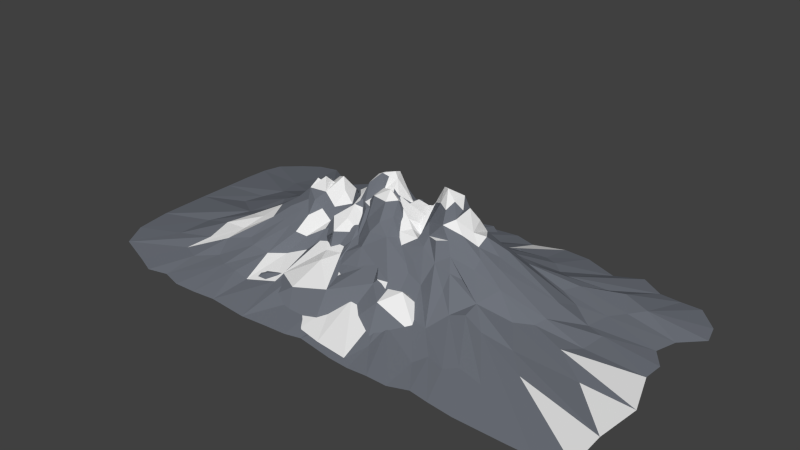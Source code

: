 # Source: mountains.blend  (saved by Blender 2.76.0; exported with 4.5.12 LTS)
import bpy
from mathutils import Matrix  # noqa: F401  (used for matrix-valued properties, if any)

bpy.ops.wm.read_factory_settings(use_empty=True)
scene = bpy.context.scene
scene.name = 'Scene'

# ---- collections
col_collection_1 = bpy.data.collections.new('Collection 1'); scene.collection.children.link(col_collection_1)
col_collection_2 = bpy.data.collections.new('Collection 2'); scene.collection.children.link(col_collection_2)
col_collection_3 = bpy.data.collections.new('Collection 3'); scene.collection.children.link(col_collection_3)
col_collection_4 = bpy.data.collections.new('Collection 4'); scene.collection.children.link(col_collection_4)

# ---- materials (node trees are filled in below, after node groups)
mat_mtnrock = bpy.data.materials.new('mtnrock')
mat_mtnrock.alpha_threshold = 0.0
mat_mtnrock.use_transparent_shadow = False
mat_mtnrock.diffuse_color = (0.1595, 0.1731, 0.2019, 1.0)
mat_mtnrock.roughness = 0.5
mat_mtnsnow = bpy.data.materials.new('mtnsnow')
mat_mtnsnow.alpha_threshold = 0.0
mat_mtnsnow.use_transparent_shadow = False
mat_mtnsnow.diffuse_color = (0.855, 0.855, 0.855, 1.0)
mat_mtnsnow.roughness = 0.5

# ---- material node trees

# ---- world
world_world = bpy.data.worlds.new('World'); scene.world = world_world
world_world.color = (0.05088, 0.05088, 0.05088)
world_world.use_sun_shadow = False
world_world.sun_shadow_jitter_overblur = 0.0
world_world.cycles.sampling_method = 'MANUAL'
world_world.cycles.sample_map_resolution = 256

# ---- meshes
me_plane_001 = bpy.data.meshes.new('Plane.001')
me_plane_001.from_pydata([(-16.13, 12.18, -2.871), (-16.32, 6.073, -2.871), (-17.36, -2.593, -2.871), (-15.46, -16.19, -2.871), (-9.585, -15.88, -2.871), (-2.88, -16.69, -2.871), (-12.26, -7.374, -0.9), (-8.862, 0.3159, 2.719), (-5.75, -0.5886, 3.963), (-5.877, 0.8875, 7.013), (4.737, -3.924, 5.386), (6.324, -1.872, 3.392), (4.352, -18.71, -2.871), (-0.8656, 17.64, -2.871), (-12.82, -4.476, -0.2225), (-0.4468, 8.228, 2.525), (1.393, -1.511, 10.18), (3.122, 5.744, 1.395), (2.052, -4.544, 6.872), (-10.59, 7.987, 0.1356), (-9.578, -3.549, 0.7179), (-7.165, -7.465, 0.08555), (-1.614, 4.797, 3.013), (3.94, 10.76, -0.6741), (3.844, -5.291, 5.721), (4.383, -2.205, 6.185), (7.832, -5.563, 2.678), (15.48, -1.673, -2.871), (12.23, -16.13, -2.871), (3.993, 1.531, 5.694), (1.504, 4.842, 3.774), (-2.495, -7.78, 1.858), (-3.351, 10.55, 0.1121), (-3.36, 4.7, 1.373), (-7.055, -3.534, 2.95), (-8.768, -5.405, 1.285), (-16.16, 9.767, -2.871), (14.37, -12.79, -2.871), (-10.55, 18.94, -2.871), (-10.6, -1.651, 1.637), (-9.415, 11.69, -1.525), (-5.053, 5.415, 0.6895), (-6.54, 12.34, -0.9497), (-0.4926, -2.549, 9.029), (0.1798, -11.72, 0.4473), (6.998, 4.45, 0.8734), (14.54, 2.273, -2.871), (-15.44, 14.95, -2.871), (-7.987, 9.12, 0.04552), (-1.12, 11.6, 0.3653), (-2.357, -3.676, 4.171), (-0.5208, -3.972, 6.191), (6.92, -8.719, 1.857), (9.806, 8.675, -1.177), (-16.79, 1.879, -2.871), (0.5982, -17.9, -2.871), (-16.77, -13.25, -2.871), (-9.121, -8.436, -0.7473), (-7.377, 3.25, 1.63), (-4.678, -6.009, 1.334), (-4.118, -2.327, 4.019), (-2.053, 1.365, 7.322), (-1.12, 3.15, 3.146), (2.116, 7.894, 1.313), (4.081, 7.508, 2.038), (4.085, -0.7043, 6.169), (9.121, -19.24, -2.871), (10.62, -4.441, 0.7547), (-8.254, -1.943, 2.923), (-6.145, -5.153, 1.688), (-4.415, -0.7683, 7.281), (-3.372, 0.6739, 8.691), (0.4541, 6.265, 3.153), (2.874, 3.06, 4.528), (0.8603, -6.662, 3.874), (6.234, 6.29, 0.3928), (10.82, 13.66, -2.871), (10.72, 5.488, -0.8183), (15.89, 8.091, -2.871), (13.25, -9.587, -2.871), (13.62, 11.93, -2.871), (10.67, -0.1943, -0.4127), (8.098, -12.39, -1.229), (5.779, -0.4091, 3.617), (5.049, -9.545, 1.065), (2.257, 0.1101, 7.615), (2.744, -1.618, 9.035), (2.04, -13.88, -1.295), (-0.1862, -1.005, 9.673), (-0.793, -9.099, 1.47), (1.376, 10.24, 0.3427), (-2.848, -0.3886, 7.699), (-3.83, 6.676, 2.398), (-5.507, 2.513, 4.39), (-7.106, 5.142, 0.2575), (-11.41, 10.55, -1.716), (-17.48, -5.811, -2.871), (0.9758, 13.04, -0.7945), (-8.187, 17.49, -2.871), (-13.85, 18.56, -2.871), (3.662, 16.12, -2.871), (7.461, 13.9, -2.871), (-17.34, -10.1, -2.871), (-10.89, 0.2624, 0.326), (-9.294, 2.769, 0.263), (-7.17, 1.18, 5.249), (-4.907, -8.855, 0.2622), (-4.715, -3.47, 1.851), (-3.903, 2.602, 3.265), (-2.783, -5.263, 1.946), (-0.4507, 4.65, 4.172), (-0.7111, -5.773, 3.39), (0.02899, 1.349, 7.406), (2.247, -9.288, 1.581), (1.738, -2.927, 9.029), (5.937, 3.206, 1.904), (3.27, -3.263, 7.509), (7.455, 1.61, 2.637), (4.007, -12.13, -0.1357), (15.48, 5.011, -2.871), (15.29, -5.908, -2.871), (10.75, -2.277, -0.4265), (7.111, 8.791, 0.3373), (1.38, -5.622, 5.732), (-2.653, -2.028, 6.634), (-3.947, -11.91, -0.2049), (-6.317, -1.563, 2.532), (-6.057, 7.621, 0.7126)], [], [(69, 106, 59), (8, 60, 70), (70, 91, 71), (63, 90, 15), (64, 23, 90), (117, 45, 115), (26, 52, 79), (89, 113, 74), (53, 78, 80), (11, 117, 83), (67, 26, 79), (18, 123, 24), (77, 53, 122), (65, 83, 29), (11, 83, 25), (116, 10, 25), (118, 44, 87), (64, 75, 23), (114, 86, 16), (51, 123, 18), (73, 17, 30), (43, 16, 88), (57, 35, 6), (60, 124, 70), (106, 31, 59), (92, 15, 49), (33, 41, 58), (93, 108, 33), (21, 106, 69), (92, 32, 42), (8, 9, 105), (68, 126, 7), (20, 34, 68), (35, 69, 34), (14, 35, 20), (0, 95, 47), (36, 19, 95), (6, 14, 96), (122, 53, 76), (100, 13, 97), (90, 97, 49), (49, 97, 32), (15, 90, 49), (23, 122, 101), (76, 53, 80), (96, 14, 2), (36, 95, 0), (6, 35, 14), (7, 58, 104), (7, 105, 58), (103, 7, 104), (19, 48, 95), (48, 127, 42), (34, 107, 126), (49, 32, 92), (48, 94, 127), (7, 126, 105), (105, 9, 93), (33, 92, 41), (41, 92, 127), (69, 59, 107), (107, 60, 126), (71, 91, 61), (93, 9, 108), (22, 62, 110), (59, 109, 107), (59, 31, 109), (107, 109, 50), (107, 50, 60), (70, 124, 91), (61, 112, 62), (108, 61, 62), (93, 33, 58), (31, 74, 111), (17, 72, 30), (31, 111, 109), (111, 51, 50), (50, 51, 124), (51, 43, 124), (43, 114, 16), (43, 88, 91), (72, 63, 15), (55, 12, 87), (55, 87, 5), (5, 87, 44), (44, 118, 113), (44, 113, 89), (111, 123, 51), (51, 18, 114), (114, 116, 86), (114, 18, 116), (85, 65, 29), (73, 29, 115), (45, 75, 64), (12, 118, 87), (64, 72, 17), (86, 25, 65), (86, 116, 25), (125, 5, 31), (106, 125, 31), (29, 83, 117), (29, 117, 115), (75, 77, 122), (75, 45, 77), (26, 67, 11), (25, 10, 11), (24, 123, 74), (77, 78, 53), (45, 64, 115), (121, 27, 81), (67, 27, 121), (81, 27, 46), (67, 120, 27), (11, 67, 121), (24, 52, 26), (24, 10, 116), (75, 122, 23), (86, 65, 85), (16, 86, 85), (89, 74, 31), (110, 30, 72), (33, 62, 22), (108, 62, 33), (9, 71, 108), (71, 61, 108), (9, 70, 71), (8, 70, 9), (126, 60, 8), (94, 41, 127), (104, 58, 94), (39, 68, 103), (20, 68, 39), (101, 100, 23), (40, 38, 99), (102, 56, 6), (7, 103, 68), (20, 35, 34), (88, 85, 112), (82, 37, 79), (82, 79, 52), (117, 81, 46), (74, 113, 52), (112, 85, 29), (110, 72, 22), (22, 72, 15), (56, 57, 6), (2, 39, 103), (40, 42, 98), (42, 32, 98), (32, 97, 13), (102, 6, 96), (54, 103, 1), (54, 2, 103), (3, 4, 57), (14, 20, 2), (1, 103, 104), (1, 104, 94), (95, 48, 40), (48, 42, 40), (57, 4, 21), (21, 4, 106), (4, 125, 106), (4, 5, 125), (5, 44, 89), (5, 89, 31), (21, 69, 57), (35, 57, 69), (112, 29, 73), (73, 115, 17), (17, 115, 64), (10, 24, 26), (52, 113, 84), (117, 46, 45), (45, 46, 77), (79, 120, 67), (119, 78, 77), (62, 112, 110), (73, 30, 112), (30, 110, 112), (39, 2, 20), (92, 33, 22), (94, 58, 41), (95, 40, 47), (40, 98, 38), (105, 93, 58), (127, 92, 42), (101, 122, 76), (68, 34, 126), (19, 94, 48), (34, 69, 107), (109, 111, 50), (124, 43, 91), (43, 51, 114), (10, 26, 11), (18, 24, 116), (111, 74, 123), (60, 50, 124), (47, 40, 99), (72, 64, 63), (98, 32, 13), (56, 3, 57), (24, 74, 52), (92, 22, 15), (46, 119, 77), (8, 105, 126), (64, 90, 63), (23, 97, 90), (100, 97, 23), (81, 117, 121), (11, 121, 117), (83, 65, 25), (88, 16, 85), (118, 84, 113), (61, 91, 88), (52, 84, 82), (28, 37, 82), (28, 82, 66), (82, 118, 66), (84, 118, 82), (66, 118, 12), (94, 19, 36), (36, 1, 94), (112, 61, 88)])
me_plane_001.polygons.foreach_set('material_index', [1, 0, 1, 1, 1, 0, 0, 0, 0, 1, 0, 0, 0, 0, 0, 0, 1, 1, 1, 0, 0, 1, 0, 0, 1, 1, 1, 0, 0, 0, 0, 1, 1, 1, 0, 0, 0, 0, 0, 0, 0, 0, 1, 0, 0, 0, 0, 0, 0, 0, 0, 0, 0, 1, 0, 1, 0, 0, 1, 1, 1, 0, 1, 0, 0, 1, 1, 0, 0, 1, 0, 0, 0, 0, 0, 0, 0, 0, 0, 1, 1, 1, 1, 1, 1, 1, 1, 0, 0, 0, 0, 0, 0, 1, 1, 0, 0, 0, 0, 0, 0, 0, 0, 0, 1, 0, 0, 0, 1, 0, 0, 0, 0, 1, 0, 0, 0, 0, 1, 0, 0, 1, 1, 0, 0, 1, 0, 0, 1, 0, 1, 1, 0, 0, 0, 1, 1, 1, 0, 0, 0, 0, 0, 0, 1, 0, 1, 0, 0, 0, 0, 0, 0, 0, 0, 0, 0, 0, 0, 0, 0, 0, 0, 0, 0, 0, 0, 0, 0, 1, 0, 1, 0, 0, 0, 0, 0, 0, 0, 1, 1, 1, 0, 0, 0, 0, 0, 1, 1, 1, 0, 0, 0, 0, 0, 0, 0, 0, 0, 0, 0, 0, 1, 0, 0, 1, 0, 0, 0, 1, 0, 1, 1, 1, 1, 0, 0, 1, 1, 1, 0, 0, 1])
me_plane_001.materials.append(mat_mtnrock)
me_plane_001.materials.append(mat_mtnsnow)
me_plane_001.use_remesh_preserve_volume = False
me_plane_001.use_remesh_preserve_attributes = False
me_plane_001.use_mirror_vertex_groups = False
me_plane_001.update()
me_plane = bpy.data.meshes.new('Plane')
me_plane.from_pydata([(-16.97, -2.871, -3.781), (-16.16, -2.871, -7.106), (-16.25, -2.871, -14.62), (-5.816, -2.871, -17.21), (-2.807, -2.871, -16.87), (11.74, -2.871, -16.36), (16.31, -2.871, 8.249), (-15.01, -2.242, -12.73), (-7.952, 2.131, -7.675), (-10.09, -1.144, 13.04), (-7.888, -0.8092, 12.06), (-1.937, 10.8, -0.08416), (0.2825, 3.123, -6.883), (0.1999, 8.349, 2.41), (1.52, 5.837, -3.717), (1.815, 9.117, 0.4924), (1.806, 8.422, 1.854), (2.126, 5.834, 3.901), (13.5, 0.1279, -0.692), (-16.53, -2.871, -0.4668), (-15.13, -2.871, -17.29), (8.82, -2.871, -16.09), (1.695, -2.871, 16.71), (-13.03, -2.871, 15.3), (-14.03, -1.957, -8.191), (-11.52, 0.6137, -2.162), (2.838, 6.911, -2.557), (4.349, 4.532, -2.394), (3.04, 7.455, -1.265), (-14.47, -1.077, 1.118), (-5.719, 2.833, 3.009), (-3.103, 9.4, 0.3496), (1.077, 8.237, 1.921), (4.901, 1.743, -10.85), (2.631, 2.248, 8.563), (6.815, 3.006, -4.229), (5.438, 1.554, 9.708), (11.33, -1.185, -13.6), (14.8, -2.871, -14.0), (16.05, -2.871, -3.345), (13.11, -1.098, -10.11), (3.134, 6.601, 2.845), (2.912, 3.001, -7.644), (-0.7362, 9.32, -2.915), (-3.083, 2.007, 10.04), (-2.956, 7.298, -1.264), (-4.031, 3.929, -5.063), (-5.019, 1.974, -7.292), (-12.27, -1.487, -14.25), (4.53, -2.871, 15.5), (-4.234, -0.5862, 14.09), (16.08, -2.871, 12.75), (9.625, -2.871, 15.94), (-2.626, -2.871, 16.57), (-12.74, -1.455, 8.618), (-10.36, -1.662, -14.08), (-1.225, -0.4769, -14.41), (0.4046, 7.598, 3.296), (3.897, 2.376, -5.832), (7.24, 3.468, -0.3152), (7.388, 2.041, 5.093), (-16.33, -2.871, 3.852), (-10.95, 0.2481, -6.528), (-13.05, -2.055, 13.17), (-3.265, 2.953, -7.915), (-4.206, 4.93, -3.281), (-3.552, 5.89, 3.068), (-1.83, 3.38, -7.508), (0.2855, 11.23, -1.671), (-0.04904, 11.01, 0.1322), (-16.63, -2.871, -11.82), (-12.3, -2.871, -17.31), (4.831, -2.871, -16.74), (-9.622, -2.871, -16.53), (-5.42, 2.236, -9.606), (-2.087, 7.697, 2.544), (7.764, 0.663, 11.68), (10.47, 1.524, -5.366), (8.116, 2.122, 1.435), (13.02, -1.082, 7.678), (-9.238, 0.6667, 5.994), (-0.1024, 6.025, -4.05), (3.61, 4.648, -4.338), (3.447, 7.733, 1.254), (5.585, 4.638, -2.182), (7.384, 1.279, 9.196), (13.81, -1.778, 11.65), (13.41, -0.9942, -2.749), (15.79, -2.871, -10.84), (9.674, 0.5167, 7.7), (9.56, 1.611, 9.064), (8.18, 1.384, -6.827), (4.64, 4.581, 2.392), (7.171, 1.471, 3.88), (5.566, 3.554, 0.7931), (4.843, 5.443, -0.8961), (5.369, 0.8088, -8.174), (6.561, 2.034, -9.29), (3.702, 4.156, 5.677), (3.209, 8.073, -0.4316), (4.389, 1.306, -9.192), (4.23, -1.99, -14.8), (1.389, 3.347, 6.494), (0.9907, 10.94, -0.3488), (1.06, 5.954, -4.5), (0.5117, 1.949, -10.11), (0.08756, 1.043, 10.18), (-1.074, 7.399, 3.534), (-0.6297, 7.49, 3.039), (-1.458, 9.412, -2.23), (-1.349, 6.53, -3.418), (-1.097, 5.993, -4.335), (-3.166, 3.596, 4.302), (-2.74, 7.74, -2.615), (-2.559, 0.9541, -11.65), (-2.415, 2.298, -9.468), (-4.767, 5.297, 1.241), (-4.446, 5.803, -0.402), (-6.733, 3.397, -3.437), (-9.313, 1.488, -4.157), (-15.63, -2.871, 10.64), (-15.52, -2.871, 5.811), (-14.7, -1.711, -4.091), (-15.59, -2.871, -9.901), (11.98, -2.871, 16.56), (0.7057, 0.4383, 13.09), (-16.08, -2.871, 13.35), (-9.065, 1.327, -10.58), (-6.49, 2.032, -5.847), (-11.84, 0.07333, 3.911), (-8.661, 1.519, 2.95), (-4.253, 0.308, -13.17), (-4.307, 2.02, 7.612), (-6.179, 2.763, 5.564), (0.4637, -2.871, -16.6), (-1.102, 11.26, 0.1874), (-1.329, 4.189, 4.956), (2.228, -1.312, -15.47), (0.3274, 9.238, -2.493), (0.3149, 11.57, -0.6933), (1.224, 9.871, 0.6389), (1.347, 8.074, 2.717), (0.5742, 4.647, 4.509), (2.486, 7.468, 1.708), (4.25, 4.08, 4.305), (9.05, -1.529, -13.41), (5.445, 2.392, 6.016), (11.38, 0.3431, 2.708), (15.82, -2.871, 2.798), (8.706, 2.15, -1.777), (-0.1478, 9.328, 1.07), (-1.924, 2.321, 7.474), (-2.416, 9.924, 1.237), (-1.731, 10.76, -1.205), (-4.19, 7.065, -1.33), (-5.69, 3.457, -2.282), (-7.834, -1.443, -14.23), (-7.748, -2.871, 15.97)], [], [(97, 96, 91), (103, 140, 15), (32, 141, 16), (51, 86, 124), (10, 157, 50), (64, 46, 67), (157, 53, 50), (125, 22, 49), (42, 104, 58), (128, 46, 47), (73, 48, 55), (4, 131, 56), (64, 67, 115), (153, 31, 11), (56, 114, 105), (12, 81, 104), (68, 135, 139), (136, 151, 142), (140, 32, 16), (141, 142, 17), (26, 82, 27), (15, 140, 16), (94, 93, 78), (93, 144, 60), (5, 37, 38), (67, 12, 115), (147, 18, 149), (101, 145, 21), (33, 100, 97), (117, 65, 155), (12, 67, 111), (86, 51, 6), (105, 101, 56), (97, 145, 33), (88, 40, 77), (77, 91, 35), (77, 39, 88), (36, 76, 85), (83, 92, 94), (95, 94, 78), (83, 94, 95), (28, 99, 95), (102, 34, 98), (78, 149, 59), (26, 28, 95), (140, 150, 32), (104, 14, 82), (86, 76, 52), (33, 101, 100), (72, 101, 21), (13, 142, 57), (150, 13, 32), (103, 150, 140), (60, 85, 89), (153, 11, 135), (109, 153, 68), (115, 105, 114), (132, 44, 151), (117, 116, 31), (11, 31, 152), (45, 153, 109), (74, 114, 115), (130, 30, 116), (113, 111, 65), (65, 154, 113), (127, 8, 74), (73, 55, 156), (121, 54, 129), (61, 121, 29), (42, 12, 104), (100, 42, 96), (125, 53, 22), (50, 53, 125), (9, 157, 10), (126, 23, 63), (115, 74, 64), (111, 67, 46), (155, 118, 25), (80, 130, 129), (120, 126, 63), (30, 133, 112), (36, 125, 49), (96, 42, 58), (52, 124, 86), (2, 70, 7), (70, 123, 7), (1, 0, 122), (0, 19, 122), (122, 19, 29), (121, 129, 29), (2, 7, 48), (20, 2, 48), (48, 127, 55), (62, 119, 128), (62, 128, 8), (24, 122, 62), (62, 122, 119), (118, 119, 25), (129, 54, 80), (121, 120, 54), (156, 127, 74), (55, 127, 156), (8, 47, 74), (128, 118, 46), (128, 119, 118), (65, 111, 46), (80, 133, 30), (131, 4, 3), (131, 74, 114), (131, 114, 74), (156, 74, 131), (74, 47, 64), (46, 118, 65), (113, 45, 109), (113, 154, 45), (154, 117, 45), (66, 75, 152), (30, 112, 66), (134, 4, 56), (56, 131, 114), (110, 43, 81), (111, 81, 110), (111, 113, 110), (113, 109, 43), (113, 43, 110), (43, 109, 68), (135, 150, 69), (135, 69, 139), (11, 152, 135), (152, 75, 135), (150, 108, 13), (75, 108, 150), (107, 136, 108), (112, 136, 75), (75, 136, 107), (137, 101, 72), (134, 56, 137), (81, 43, 104), (138, 43, 68), (43, 138, 104), (104, 138, 14), (103, 68, 139), (69, 150, 103), (69, 103, 139), (32, 13, 141), (57, 108, 142), (108, 57, 13), (108, 136, 142), (102, 106, 34), (142, 151, 102), (102, 151, 106), (100, 96, 97), (134, 137, 72), (101, 105, 100), (90, 76, 86), (58, 104, 82), (15, 16, 143), (143, 41, 83), (16, 141, 143), (141, 17, 143), (143, 17, 41), (17, 102, 98), (6, 148, 79), (26, 27, 82), (27, 26, 95), (94, 92, 93), (83, 41, 92), (41, 144, 92), (146, 36, 98), (144, 146, 60), (98, 146, 144), (98, 34, 36), (82, 27, 35), (35, 91, 82), (35, 27, 84), (35, 149, 77), (84, 59, 149), (149, 78, 59), (149, 78, 147), (93, 60, 147), (78, 93, 147), (85, 76, 90), (38, 40, 88), (87, 77, 149), (40, 145, 91), (5, 21, 37), (18, 87, 149), (77, 87, 39), (87, 18, 39), (18, 148, 39), (37, 21, 145), (79, 90, 89), (90, 86, 79), (79, 86, 6), (33, 145, 101), (147, 148, 18), (145, 40, 37), (59, 95, 78), (58, 82, 91), (60, 89, 147), (147, 89, 79), (91, 77, 40), (149, 35, 84), (59, 84, 95), (146, 36, 85), (92, 144, 93), (76, 36, 49), (15, 143, 83), (52, 76, 49), (57, 142, 141), (13, 57, 141), (99, 83, 95), (75, 107, 108), (153, 135, 68), (111, 81, 12), (31, 66, 152), (117, 31, 153), (45, 117, 153), (47, 46, 64), (118, 65, 155), (73, 156, 3), (48, 73, 71), (105, 12, 42), (115, 12, 105), (154, 65, 117), (131, 114, 56), (155, 118, 65), (118, 25, 119), (1, 122, 24), (100, 105, 42), (71, 20, 48), (122, 25, 119), (8, 128, 47), (130, 80, 30), (156, 131, 3), (74, 115, 114), (56, 114, 131), (81, 110, 111), (135, 75, 150), (13, 57, 142), (101, 137, 56), (27, 95, 84), (41, 17, 144), (85, 60, 146), (77, 40, 91), (91, 145, 97), (89, 85, 90), (79, 148, 147), (96, 58, 91), (37, 40, 38), (89, 79, 90), (98, 146, 36), (26, 82, 14), (26, 14, 138), (15, 83, 99), (125, 36, 34), (34, 106, 125), (106, 151, 125), (125, 151, 44), (44, 50, 125), (10, 50, 44), (44, 132, 10), (133, 10, 132), (80, 10, 133), (54, 10, 80), (9, 10, 54), (120, 9, 54), (9, 120, 63), (9, 63, 23), (157, 9, 23), (133, 132, 112), (151, 112, 132), (112, 151, 136), (112, 75, 66), (66, 31, 116), (30, 66, 116), (117, 130, 116), (142, 102, 17), (144, 17, 98), (99, 28, 15), (28, 26, 138), (68, 28, 138), (28, 68, 103), (103, 15, 28), (8, 127, 24), (24, 62, 8), (123, 1, 24), (24, 127, 123), (48, 123, 127), (7, 123, 48), (25, 122, 29), (61, 29, 19), (129, 130, 29), (130, 117, 29), (29, 117, 25), (155, 25, 117)])
me_plane.polygons.foreach_set('material_index', [1, 1, 1, 0, 0, 0, 0, 0, 0, 1, 0, 0, 1, 1, 1, 0, 1, 0, 1, 0, 0, 0, 0, 0, 0, 1, 0, 0, 1, 1, 0, 0, 0, 0, 0, 0, 0, 0, 0, 0, 0, 0, 0, 0, 0, 1, 0, 0, 0, 0, 0, 1, 1, 0, 1, 1, 1, 1, 0, 1, 0, 0, 0, 0, 0, 0, 0, 1, 0, 0, 1, 0, 0, 0, 0, 1, 0, 1, 1, 0, 0, 0, 1, 0, 0, 0, 0, 0, 0, 1, 0, 0, 0, 0, 0, 0, 0, 0, 1, 0, 0, 0, 1, 0, 0, 0, 0, 0, 0, 1, 0, 1, 0, 0, 0, 0, 0, 0, 0, 0, 0, 0, 0, 0, 0, 1, 0, 1, 1, 0, 1, 1, 0, 0, 0, 0, 0, 0, 1, 0, 0, 1, 1, 1, 1, 0, 1, 0, 0, 0, 0, 1, 0, 0, 1, 0, 0, 0, 0, 0, 0, 0, 0, 0, 0, 0, 0, 0, 0, 0, 0, 0, 1, 0, 1, 0, 1, 0, 0, 1, 1, 1, 0, 0, 0, 0, 0, 0, 0, 0, 0, 0, 1, 0, 0, 0, 0, 0, 0, 0, 0, 0, 1, 1, 0, 0, 0, 0, 0, 0, 1, 0, 0, 1, 0, 0, 0, 0, 1, 0, 0, 0, 0, 1, 0, 0, 1, 0, 0, 0, 0, 0, 1, 0, 0, 1, 1, 0, 0, 0, 0, 1, 0, 0, 0, 0, 1, 0, 1, 0, 1, 0, 0, 0, 0, 0, 0, 0, 1, 1, 1, 1, 1, 0, 0, 0, 0, 0, 0, 0, 1, 1, 0, 0, 0, 0, 0, 0, 0, 0, 0, 1, 1, 1, 0, 0, 0, 0, 0, 0, 0, 0, 1, 0, 0, 1])
me_plane.materials.append(mat_mtnrock)
me_plane.materials.append(mat_mtnsnow)
me_plane.use_remesh_preserve_volume = False
me_plane.use_remesh_preserve_attributes = False
me_plane.use_mirror_vertex_groups = False
me_plane.update()
me_plane_002 = bpy.data.meshes.new('Plane.002')
me_plane_002.from_pydata([(-16.95, 9.647, -2.825), (-17.76, -9.504, -2.825), (-17.42, -13.31, -2.825), (-1.424, -16.77, -2.825), (8.338, -16.71, -2.825), (16.65, 0.5454, -2.825), (10.76, 4.752, -1.679), (15.94, 10.23, -2.825), (4.557, 18.21, -2.825), (-5.953, -4.327, 5.117), (-2.33, 6.254, 3.6), (3.539, 10.82, -1.253), (2.608, -4.406, 4.304), (-16.68, 14.91, -2.825), (-16.69, 6.834, -2.825), (10.54, 0.3576, -1.359), (5.98, 13.62, -2.32), (2.979, 19.43, -2.825), (-8.073, 3.255, 3.414), (-1.948, -0.8455, 8.689), (3.896, -2.907, 5.143), (-7.273, 5.819, 2.934), (-3.509, 4.783, 6.758), (-2.476, 9.469, -0.3676), (-0.05337, -2.301, 6.772), (-1.675, 3.65, 5.6), (-0.5296, 4.67, 4.645), (0.5477, 5.507, 4.34), (5.751, 1.987, 2.896), (9.261, -6.697, -1.129), (4.758, 8.304, 0.201), (4.926, -7.343, 1.777), (-2.316, 1.587, 9.462), (-7.97, 7.245, 2.35), (-10.41, 0.06604, -1.187), (7.93, 16.99, -2.825), (-16.73, -1.045, -2.825), (-12.05, -16.35, -2.825), (1.6, -16.82, -2.825), (5.221, -17.01, -2.825), (1.072, 10.7, -0.9567), (-10.38, 10.41, -1.324), (-2.189, 11.2, -1.421), (0.5139, -0.2899, 7.962), (0.04835, 9.38, 0.3785), (5.143, -8.793, 0.3088), (4.404, 4.792, 4.72), (-9.771, -2.265, -0.7668), (-3.398, 3.333, 8.054), (3.519, -6.342, 2.839), (6.14, 0.1927, 2.214), (12.23, 13.98, -2.825), (-16.79, 13.27, -2.825), (-16.95, 2.957, -2.825), (-5.567, -16.83, -2.825), (0.3762, 3.189, 4.964), (1.742, 0.2027, 6.107), (5.819, -4.125, 0.863), (7.555, 11.73, -1.999), (15.03, 11.98, -2.825), (-9.739, -4.383, -0.8619), (-9.282, 4.503, 0.5203), (-6.287, 3.872, 5.074), (-3.167, -3.297, 7.314), (-1.402, -4.488, 4.303), (-0.538, -3.645, 5.588), (16.74, 4.923, -2.825), (8.251, -2.438, -0.8046), (14.79, -11.73, -2.825), (6.704, 8.075, -0.6133), (5.547, 6.231, 2.373), (3.412, 3.65, 4.843), (3.922, -0.1385, 4.205), (5.237, -2.773, 3.159), (4.56, -12.39, -2.036), (1.927, -1.723, 5.952), (2.014, -7.811, 0.2004), (-0.7326, 7.224, 2.07), (-0.2255, 2.024, 7.429), (-1.611, -2.679, 6.815), (-3.617, -4.278, 5.51), (-4.515, -5.997, 3.969), (-4.821, -10.69, -1.704), (-5.262, -7.454, 0.2451), (-8.108, 0.3998, 0.9884), (-6.922, -1.896, 2.886), (-7.943, -3.064, 1.425), (-7.527, -5.254, 0.1529), (-9.349, -10.96, -1.89), (-9.937, 7.322, -0.9317), (-9.127, 5.423, 1.161), (-16.86, -6.682, -2.825), (-14.73, -15.81, -2.825), (-0.7379, 8.999, 0.1309), (-5.349, 8.964, 1.722), (-8.621, 12.18, -1.798), (-16.28, 16.16, -2.825), (11.78, 15.37, -2.825), (-9.699, -7.55, -0.9404), (-9.266, -5.73, -0.9329), (-8.851, -1.27, -0.07163), (-9.03, 2.055, 0.9518), (-7.639, -6.974, -0.3806), (-6.243, -6.016, 2.49), (-9.038, -16.15, -2.825), (-7.1, -10.03, -1.643), (-4.857, 4.503, 5.492), (-3.852, -7.801, 1.083), (-4.547, 2.573, 7.178), (-3.754, 9.152, -0.1731), (1.41, -5.445, 3.911), (1.077, 7.833, 2.249), (2.749, -10.79, -1.612), (3.623, -1.846, 4.614), (3.92, 6.675, 1.554), (3.625, -8.14, 1.051), (4.225, -4.631, 3.207), (6.223, 4.577, 3.183), (9.179, -8.375, -1.088), (6.843, -3.157, 0.2192), (6.365, -1.334, 2.313), (8.117, 4.878, 0.5003), (6.916, 5.924, 0.5308), (9.23, 8.388, -1.049), (7.202, -7.049, 0.8103), (8.09, 1.309, 0.5892), (16.89, 8.847, -2.825), (15.47, -2.742, -2.825), (2.51, 2.517, 4.66), (1.164, -12.43, -2.278), (-5.384, 5.995, 4.152), (-12.58, 18.01, -2.825), (-7.0, 17.08, -2.825), (-2.001, 18.01, -2.825)], [], [(121, 59, 123), (40, 8, 17), (11, 8, 16), (47, 86, 100), (34, 84, 101), (37, 104, 88), (87, 9, 86), (66, 125, 15), (80, 64, 63), (19, 24, 43), (32, 78, 48), (124, 45, 118), (26, 25, 10), (129, 112, 76), (113, 120, 72), (30, 69, 58), (29, 119, 57), (127, 5, 15), (126, 6, 7), (121, 7, 59), (113, 73, 120), (122, 70, 121), (119, 67, 73), (70, 122, 69), (49, 110, 76), (6, 121, 66), (115, 31, 49), (115, 45, 31), (118, 29, 124), (67, 119, 29), (49, 12, 110), (39, 74, 112), (27, 55, 128), (128, 72, 28), (65, 12, 75), (58, 69, 123), (57, 73, 116), (47, 36, 91), (108, 32, 48), (22, 48, 78), (19, 43, 32), (105, 82, 83), (90, 21, 33), (61, 18, 90), (100, 85, 84), (60, 87, 86), (99, 102, 87), (0, 89, 52), (79, 65, 24), (125, 66, 121), (30, 16, 58), (101, 18, 61), (91, 60, 47), (1, 98, 99), (58, 97, 35), (16, 35, 8), (16, 35, 58), (11, 30, 16), (40, 111, 11), (42, 23, 93), (44, 77, 111), (41, 13, 52), (52, 33, 41), (93, 77, 44), (14, 61, 0), (87, 83, 103), (90, 18, 21), (19, 32, 108), (64, 110, 65), (120, 15, 125), (44, 111, 40), (129, 38, 112), (44, 93, 40), (40, 11, 8), (16, 35, 58), (30, 16, 58), (110, 49, 12), (58, 123, 97), (123, 51, 97), (2, 98, 1), (2, 92, 98), (99, 60, 91), (47, 100, 34), (47, 34, 36), (36, 34, 53), (14, 101, 61), (53, 101, 14), (55, 26, 25), (0, 61, 90), (93, 40, 44), (91, 1, 99), (8, 16, 11), (92, 37, 88), (88, 105, 102), (92, 88, 98), (98, 102, 99), (88, 102, 98), (102, 83, 87), (99, 87, 60), (84, 18, 101), (18, 62, 21), (62, 21, 18), (116, 73, 12), (96, 13, 41), (104, 105, 88), (105, 83, 102), (103, 81, 9), (83, 103, 81), (83, 103, 81), (83, 103, 87), (87, 103, 9), (86, 9, 85), (50, 120, 125), (83, 107, 81), (104, 54, 82), (82, 107, 83), (81, 80, 9), (46, 71, 28), (46, 28, 117), (125, 121, 28), (117, 28, 121), (120, 67, 15), (67, 127, 15), (71, 128, 28), (5, 66, 15), (130, 10, 109), (63, 65, 79), (79, 24, 19), (43, 78, 32), (78, 25, 22), (10, 26, 77), (25, 10, 26), (38, 129, 3), (57, 116, 124), (4, 118, 45), (43, 75, 56), (24, 75, 43), (81, 64, 80), (55, 27, 26), (26, 27, 77), (77, 27, 111), (38, 39, 112), (76, 74, 115), (124, 116, 49), (12, 73, 20), (29, 68, 127), (75, 20, 113), (75, 113, 56), (64, 76, 110), (39, 4, 74), (74, 45, 115), (49, 116, 12), (73, 57, 119), (64, 3, 129), (46, 70, 114), (70, 69, 30), (114, 70, 30), (73, 67, 120), (50, 125, 28), (117, 121, 70), (121, 6, 7), (122, 123, 69), (121, 123, 122), (29, 118, 68), (118, 4, 68), (123, 59, 51), (6, 126, 7), (6, 66, 126), (115, 49, 76), (29, 127, 67), (46, 117, 70), (76, 64, 129), (49, 31, 124), (31, 45, 124), (74, 4, 45), (114, 30, 11), (20, 73, 113), (112, 74, 76), (28, 72, 50), (50, 72, 120), (62, 108, 106), (62, 108, 106), (104, 82, 105), (86, 85, 100), (52, 89, 33), (34, 101, 53), (60, 86, 47), (29, 57, 124), (13, 96, 41), (52, 13, 41), (81, 107, 64), (3, 64, 107), (107, 82, 3), (54, 3, 82), (34, 100, 84), (85, 9, 63), (80, 63, 9), (65, 63, 64), (65, 110, 12), (24, 65, 75), (20, 75, 12), (78, 43, 56), (113, 72, 56), (71, 27, 128), (27, 71, 111), (71, 46, 111), (111, 46, 114), (114, 11, 111), (72, 128, 56), (56, 128, 78), (128, 55, 78), (78, 55, 25), (42, 93, 40), (10, 23, 109), (93, 23, 77), (10, 77, 23), (42, 109, 23), (130, 109, 94), (94, 109, 95), (41, 33, 95), (33, 94, 95), (90, 33, 89), (89, 0, 90), (94, 33, 130), (130, 33, 21), (62, 130, 21), (106, 130, 62), (22, 130, 106), (130, 22, 10), (22, 25, 10), (22, 106, 48), (106, 108, 48), (79, 19, 63), (63, 19, 85), (19, 108, 85), (108, 62, 85), (62, 18, 85), (85, 18, 84), (40, 17, 42), (42, 17, 133), (42, 133, 109), (132, 109, 133), (109, 132, 95), (131, 95, 132), (41, 95, 131), (96, 41, 131)])
me_plane_002.polygons.foreach_set('material_index', [0, 0, 0, 0, 0, 0, 0, 0, 1, 0, 1, 0, 0, 0, 0, 0, 1, 0, 0, 0, 0, 0, 0, 0, 0, 0, 0, 0, 1, 1, 0, 0, 1, 1, 1, 0, 0, 0, 1, 0, 1, 1, 1, 0, 0, 0, 1, 0, 1, 0, 0, 0, 0, 0, 0, 0, 0, 0, 0, 1, 0, 0, 0, 0, 0, 0, 1, 1, 1, 0, 0, 0, 0, 0, 0, 0, 0, 0, 0, 0, 0, 0, 0, 0, 0, 0, 0, 1, 0, 1, 0, 0, 0, 1, 0, 1, 1, 1, 1, 0, 0, 1, 0, 0, 0, 1, 0, 0, 0, 0, 0, 0, 0, 0, 0, 1, 1, 1, 1, 0, 0, 0, 0, 1, 0, 0, 1, 0, 1, 0, 0, 0, 0, 0, 0, 0, 0, 1, 1, 0, 0, 0, 0, 0, 0, 0, 1, 1, 0, 0, 0, 0, 0, 0, 0, 0, 0, 0, 0, 0, 0, 1, 1, 0, 0, 0, 0, 0, 0, 0, 0, 0, 0, 0, 0, 0, 0, 0, 0, 0, 0, 0, 0, 0, 0, 0, 0, 1, 0, 0, 0, 0, 1, 0, 0, 0, 1, 1, 1, 1, 1, 1, 1, 1, 0, 0, 0, 0, 1, 1, 0, 0, 1, 0, 0, 0, 1, 0, 0, 0, 0, 0, 0, 1, 1, 1, 1, 0, 0, 0, 0, 0, 0, 0, 0, 0, 1, 0, 0, 0, 0, 0, 0, 0, 0, 0])
me_plane_002.materials.append(mat_mtnrock)
me_plane_002.materials.append(mat_mtnsnow)
me_plane_002.use_remesh_preserve_volume = False
me_plane_002.use_remesh_preserve_attributes = False
me_plane_002.use_mirror_vertex_groups = False
me_plane_002.update()
me_plane_003 = bpy.data.meshes.new('Plane.003')
me_plane_003.from_pydata([(-0.2471, -19.68, -3.182), (16.23, -20.02, -3.182), (32.43, -19.92, -3.182), (39.56, -12.56, -3.182), (40.06, 11.87, -3.182), (-0.02206, -3.905, 4.522), (4.07, 4.368, 5.306), (6.522, 14.11, -1.936), (15.98, -8.15, 0.4189), (11.25, 2.04, 9.266), (19.36, -2.479, 2.594), (24.41, 2.719, 0.3374), (23.53, 9.15, -0.5191), (35.96, -19.88, -3.182), (-19.77, -20.17, -3.182), (39.83, -18.4, -3.182), (40.21, -5.944, -3.182), (-19.99, 20.01, -3.182), (-28.21, 19.95, -3.182), (-23.49, -7.466, -0.2999), (-11.93, -0.9047, 7.615), (-7.979, 2.988, 5.092), (0.08914, 5.862, 2.472), (11.84, -10.16, -0.5963), (11.69, -2.906, 6.857), (-11.76, -6.675, 2.836), (-10.92, 4.434, 3.182), (-7.351, -7.556, 1.062), (-3.217, 14.18, -1.847), (10.26, -12.73, -1.314), (9.405, -0.1157, 12.13), (9.468, 2.054, 9.988), (9.837, 3.939, 6.776), (13.75, -2.323, 5.757), (13.35, 0.01582, 7.349), (28.8, -3.548, -1.337), (36.27, 5.891, -3.182), (5.593, -0.8337, 6.439), (2.33, 5.623, 3.116), (1.859, 3.175, 5.531), (1.686, 1.294, 7.239), (1.648, -2.767, 5.782), (-9.098, 11.07, -0.8158), (-6.048, -0.6283, 5.493), (-6.529, -5.42, 3.488), (-10.04, 3.073, 5.126), (-9.825, 1.076, 7.746), (-13.66, -1.04, 4.873), (36.26, 17.94, -3.182), (-25.64, -20.01, -3.182), (21.68, -19.45, -3.182), (18.34, 20.23, -3.182), (-16.74, -9.294, 0.3559), (-11.81, -2.567, 6.829), (-16.95, 7.869, 0.1432), (-4.041, -4.338, 4.76), (-0.07168, -14.22, -1.987), (-0.0288, 11.5, -1.112), (20.24, -14.84, -1.847), (15.19, 6.929, 2.134), (25.24, 5.672, -1.07), (-15.71, -2.053, 3.717), (-10.89, 0.0006889, 6.563), (-8.661, -6.848, 2.226), (-11.78, 13.35, -1.463), (-2.596, 0.367, 7.871), (-3.306, 4.6, 3.234), (0.823, 2.209, 5.109), (2.153, 14.45, -2.249), (4.523, -1.751, 7.091), (8.708, 14.17, -1.634), (21.85, -13.8, -1.543), (28.82, 7.119, -1.913), (10.46, -20.21, -3.182), (14.49, 20.45, -3.182), (-20.08, 0.48, 1.462), (-5.996, -11.04, -0.3984), (6.481, -11.96, -1.029), (7.594, -1.434, 7.522), (-28.28, -6.755, -1.814), (-27.85, 3.545, -1.662), (-12.74, -0.03267, 6.015), (-1.167, -7.788, 0.9119), (2.775, -2.223, 6.67), (3.879, 7.343, 1.501), (38.01, 0.2915, -3.182), (14.32, 5.348, 3.791), (15.3, 3.793, 4.306), (16.64, 1.037, 4.665), (15.1, -3.923, 2.907), (12.32, 5.646, 3.929), (9.729, 3.358, 8.058), (8.751, -2.911, 6.499), (8.093, 8.292, 1.077), (6.302, 4.853, 4.82), (6.115, 5.985, 2.643), (5.77, 2.542, 7.691), (5.608, 0.7389, 6.647), (5.577, -2.329, 6.215), (1.256, -5.816, 2.662), (-2.605, 7.241, 0.5131), (-2.011, 2.442, 5.312), (-3.154, -2.706, 6.351), (-1.102, -2.94, 6.096), (-1.593, -10.91, -0.7607), (-3.253, -14.69, -2.093), (-7.879, 7.599, 0.6044), (-6.255, 3.625, 3.49), (-9.911, -1.467, 8.659), (-9.992, -3.667, 5.947), (-12.61, -10.28, -0.215), (-16.87, -14.23, -1.711), (-14.01, -2.524, 4.841), (-23.24, -10.91, -1.118), (-28.44, -18.86, -3.182), (-36.17, 15.1, -3.182), (-36.28, -12.93, -3.182), (30.28, 18.12, -3.182), (16.73, 14.13, -1.751), (10.18, 18.83, -3.182), (-17.14, 14.43, -1.929), (-13.75, 18.91, -3.182), (2.044, 19.16, -3.182), (-15.25, -6.409, 2.808), (-12.64, -1.701, 5.856), (-15.6, 5.568, 2.181), (-11.45, -4.595, 4.44), (-8.946, -3.405, 4.907), (-8.983, 2.275, 6.41), (-12.75, 9.618, -0.3071), (-12.14, -14.68, -2.105), (-7.052, -3.837, 3.882), (-5.113, 2.073, 3.702), (-5.986, 5.668, 2.09), (-3.211, -6.537, 2.487), (1.986, -19.12, -3.182), (2.915, -3.586, 5.363), (3.226, 4.978, 4.237), (4.898, 3.659, 6.137), (16.21, -15.35, -2.491), (10.28, -1.659, 10.07), (8.272, 0.6863, 11.77), (8.62, 2.421, 8.844), (9.007, 4.39, 5.641), (12.25, 8.865, 0.6934), (15.69, -1.634, 5.12), (16.75, 2.843, 4.742), (12.49, 2.535, 7.814), (13.0, 3.472, 6.031), (25.29, -8.199, -0.6414), (33.33, -6.638, -2.288), (38.18, 3.255, -3.182), (25.71, 12.81, -1.996), (17.9, -5.279, 1.406), (25.47, -14.59, -1.757), (18.47, 12.59, -1.773), (10.48, -2.479, 8.422), (4.49, 10.61, -0.5269), (4.871, -14.37, -1.608), (-7.956, -13.56, -1.38), (-8.988, -2.53, 7.025), (-13.58, -4.556, 4.304), (-22.29, -14.83, -2.142), (-34.08, -16.73, -3.182), (-16.56, -20.06, -3.182), (7.506, -20.02, -3.182), (-19.65, 2.536, 1.436), (-26.63, 14.25, -2.131), (-19.17, -12.98, -1.655), (-13.24, 4.738, 2.699), (-7.451, 1.765, 6.377), (-7.828, 4.155, 4.002), (-9.92, 8.137, 0.1004), (-3.618, 2.348, 5.749), (-5.188, 9.661, -1.012), (0.6194, 4.339, 3.699), (8.671, -3.934, 5.403), (-13.16, -19.7, -3.182), (-3.051, 19.94, -3.182), (-10.76, 20.28, -3.182), (6.45, 3.866, 6.835), (10.31, 12.51, -0.9779), (17.45, -13.86, -1.899), (14.72, 8.425, 0.566), (18.1, -7.693, 1.04), (15.49, -2.514, 3.93), (22.4, -4.102, 0.02543), (14.57, 1.118, 6.73), (11.38, -0.9942, 8.879), (4.674, -4.969, 3.859), (7.621, -5.937, 2.465), (0.3085, -1.02, 5.693), (0.6181, -10.01, -0.2176), (-2.266, 10.02, -0.6517), (-1.525, -0.955, 8.098), (-1.653, -4.969, 4.422), (-10.04, -4.944, 4.177), (-22.2, 7.139, -0.3495), (-20.12, -10.41, -0.4719), (33.38, 17.95, -3.182), (-3.579, -19.89, -3.182), (13.24, -19.98, -3.182), (26.9, 20.21, -3.182), (-37.06, -7.666, -3.182), (-37.13, -0.1618, -3.182), (-36.9, 12.38, -3.182), (-24.84, -13.76, -2.14), (-19.57, -7.883, 0.2482), (-20.27, 8.651, -0.2992), (-10.42, 1.752, 6.322), (-6.54, 1.906, 4.409), (2.641, -13.8, -1.972), (1.524, -4.194, 3.795), (-7.239, -20.19, -3.182), (25.43, -19.86, -3.182), (6.973, 19.79, -3.182), (-23.44, -3.184, -0.1905), (-27.3, 9.823, -1.622), (-10.23, -7.207, 2.543), (-14.54, 13.94, -1.914), (-0.6562, 8.205, 0.7256), (3.2, 0.1024, 8.084), (11.4, 3.835, 6.644), (20.74, -8.114, -0.07663), (28.29, -11.16, -1.252), (20.68, 10.81, -0.8745), (8.918, -0.8842, 10.33), (13.57, -6.249, 2.031), (14.49, -10.74, -0.8011), (7.758, 5.271, 4.929), (7.281, 2.716, 8.284), (6.767, 0.8784, 9.076), (7.943, -5.106, 3.776), (10.05, -15.85, -2.377), (1.259, -0.6537, 7.902), (-7.438, 12.6, -1.842), (-4.408, 1.066, 6.231), (-17.42, 11.66, -1.261), (-13.71, 6.705, 1.433), (-9.56, 5.66, 2.937), (-15.31, -10.22, 0.06875), (-14.35, 0.8171, 4.689), (-17.67, -6.044, 1.976), (-28.76, -11.68, -2.038), (23.21, 18.35, -3.182), (-33.39, 17.6, -3.182), (-31.02, 19.26, -3.182), (-23.02, 16.98, -3.182), (-7.201, 17.23, -3.182), (4.434, 15.37, -2.013), (14.78, 15.05, -1.984), (-29.22, 1.028, -2.005), (-37.08, 4.896, -3.182), (-37.08, 9.009, -3.182), (-20.5, -5.046, 1.056), (-15.94, -3.985, 3.543), (-18.64, -1.8, 1.567), (-15.47, -0.4103, 3.747), (-18.08, 5.775, 1.228), (-22.77, -19.31, -3.182), (-13.23, -6.248, 3.071), (-11.41, -3.433, 5.549), (-8.471, 0.4426, 8.39), (-11.54, 2.582, 4.73), (-10.19, -9.108, 0.09644), (-7.529, -2.478, 5.241), (-7.519, -0.3848, 6.891), (-7.304, 5.224, 2.676), (-1.566, -6.49, 2.846), (-2.66, -2.134, 7.551), (-3.618, -0.6563, 8.332), (-1.643, 5.318, 3.203), (2.971, -6.426, 2.254), (3.188, -1.313, 7.952), (2.262, 10.18, -0.5362), (7.928, -9.925, 0.08291), (5.392, -6.712, 2.073), (5.636, -4.324, 4.789), (7.207, -3.243, 5.804), (4.454, -3.411, 5.917), (6.207, -1.427, 5.228), (4.345, 2.534, 7.311), (7.466, 4.58, 6.103), (9.96, 8.561, 1.04), (6.657, 9.65, -0.03165), (18.88, -19.01, -3.182), (10.39, -6.553, 1.707), (10.29, -3.534, 6.643), (8.303, 3.514, 7.266), (11.71, 4.738, 5.398), (9.9, 6.254, 2.637), (13.44, -4.81, 3.732), (12.53, -3.522, 5.162), (12.88, -1.639, 7.426), (11.42, 0.3863, 9.611), (22.5, 6.774, -0.4464), (17.22, 6.767, 1.492), (18.19, 9.239, -0.09462), (24.35, -2.358, -0.3844), (24.89, -0.6986, -0.1053), (30.2, -0.7107, -2.068), (30.58, 2.975, -2.022), (28.12, 3.723, -1.897), (37.2, 8.99, -3.182), (30.25, 9.52, -2.131), (32.07, 11.24, -1.838), (28.17, 12.74, -1.566), (39.3, 14.78, -3.182), (14.64, -0.63, 6.038), (17.7, -0.5115, 4.076), (10.79, 1.504, 11.03), (10.61, -0.2902, 10.81), (10.95, -4.563, 4.186), (3.359, 3.332, 6.293), (3.25, 1.892, 8.044), (2.245, -0.5376, 9.094), (4.525, -8.719, 0.6868), (-0.636, 1.606, 5.864), (-6.426, 8.209, -0.1321), (-4.867, 3.862, 3.485), (-4.494, -0.4388, 6.876), (-5.555, -2.171, 4.823), (-4.587, -2.403, 6.074), (-9.478, -0.3249, 7.496), (-14.4, -14.5, -1.699), (-20.9, 11.18, -0.8431), (-14.74, 3.656, 3.106), (-25.56, 5.539, -0.902), (-16.84, 19.17, -3.182)], [], [(110, 264, 218), (105, 56, 104), (180, 288, 282), (50, 58, 182), (310, 294, 9), (304, 305, 306), (301, 36, 302), (183, 59, 297), (288, 91, 32), (142, 91, 288), (141, 31, 142), (139, 182, 228), (284, 181, 70), (190, 286, 232), (73, 201, 233), (316, 276, 272), (172, 106, 42), (318, 174, 235), (171, 107, 267), (55, 322, 321), (63, 27, 44), (263, 209, 45), (62, 323, 46), (126, 196, 261), (260, 25, 126), (240, 25, 260), (197, 258, 208), (61, 112, 47), (124, 53, 20), (255, 112, 61), (70, 181, 119), (245, 167, 246), (237, 120, 247), (219, 64, 121), (157, 7, 249), (7, 119, 215), (206, 162, 198), (113, 206, 207), (207, 198, 123), (19, 242, 254), (112, 124, 47), (256, 61, 257), (47, 81, 241), (75, 257, 166), (258, 326, 125), (259, 14, 111), (111, 324, 110), (25, 218, 196), (196, 127, 109), (261, 196, 109), (209, 128, 45), (169, 26, 238), (164, 177, 324), (324, 177, 130), (130, 264, 110), (264, 63, 218), (264, 27, 63), (321, 322, 43), (210, 132, 107), (170, 210, 21), (210, 107, 171), (267, 133, 106), (267, 107, 133), (129, 172, 64), (270, 269, 65), (236, 65, 173), (56, 211, 192), (315, 221, 40), (234, 315, 40), (38, 84, 274), (233, 29, 275), (275, 276, 316), (189, 190, 277), (313, 281, 138), (138, 94, 95), (95, 93, 284), (284, 70, 7), (284, 93, 181), (1, 285, 139), (176, 312, 92), (226, 30, 141), (230, 142, 288), (288, 143, 282), (282, 143, 229), (283, 290, 144), (291, 153, 89), (308, 88, 187), (148, 86, 289), (297, 296, 225), (299, 298, 300), (298, 35, 300), (60, 72, 295), (302, 36, 72), (295, 72, 12), (72, 303, 304), (305, 4, 307), (303, 305, 304), (85, 151, 301), (145, 10, 309), (184, 223, 153), (90, 59, 183), (311, 294, 310), (140, 188, 311), (93, 283, 181), (230, 288, 180), (190, 232, 277), (201, 29, 233), (274, 84, 157), (234, 273, 315), (193, 220, 57), (271, 22, 220), (0, 56, 105), (237, 129, 120), (209, 46, 128), (240, 110, 25), (124, 20, 81), (123, 161, 255), (168, 52, 198), (114, 162, 206), (114, 49, 162), (251, 75, 80), (249, 7, 215), (298, 186, 35), (120, 219, 328), (68, 249, 122), (206, 198, 207), (242, 123, 255), (124, 81, 47), (111, 164, 324), (109, 127, 160), (108, 323, 62), (132, 319, 107), (106, 133, 318), (102, 103, 269), (269, 194, 65), (99, 272, 212), (136, 83, 41), (221, 314, 40), (137, 84, 38), (201, 1, 29), (96, 230, 180), (95, 94, 93), (285, 50, 182), (293, 145, 308), (293, 308, 34), (12, 306, 152), (72, 36, 303), (302, 72, 60), (300, 85, 301), (10, 298, 299), (10, 186, 298), (223, 149, 153), (86, 296, 59), (90, 86, 59), (148, 87, 86), (289, 86, 90), (88, 11, 146), (187, 88, 146), (148, 146, 87), (24, 33, 293), (33, 185, 145), (50, 214, 58), (32, 222, 289), (142, 31, 91), (312, 287, 92), (157, 284, 7), (84, 284, 157), (6, 138, 95), (138, 180, 94), (314, 281, 313), (98, 280, 69), (69, 280, 37), (233, 275, 77), (104, 192, 82), (104, 56, 192), (0, 135, 56), (66, 271, 100), (320, 270, 65), (106, 318, 42), (239, 172, 129), (21, 210, 171), (128, 170, 21), (262, 170, 128), (127, 131, 265), (324, 130, 110), (54, 238, 237), (169, 238, 54), (125, 169, 54), (161, 126, 261), (123, 260, 161), (161, 260, 126), (52, 260, 123), (25, 196, 126), (162, 259, 168), (49, 259, 162), (80, 166, 327), (257, 241, 166), (75, 166, 80), (257, 47, 241), (61, 47, 257), (256, 257, 75), (242, 255, 254), (79, 19, 254), (79, 254, 216), (255, 161, 112), (243, 113, 19), (198, 52, 123), (157, 249, 68), (152, 306, 117), (117, 306, 199), (7, 70, 119), (118, 155, 244), (250, 118, 51), (163, 243, 116), (154, 13, 223), (162, 168, 198), (113, 207, 19), (19, 207, 242), (14, 164, 111), (168, 111, 240), (52, 240, 260), (323, 262, 46), (42, 318, 235), (200, 0, 105), (135, 211, 56), (57, 274, 68), (180, 282, 229), (139, 228, 23), (32, 289, 90), (86, 87, 296), (59, 296, 297), (72, 304, 12), (12, 304, 306), (145, 309, 308), (310, 9, 31), (140, 311, 30), (273, 221, 315), (193, 57, 28), (100, 271, 220), (107, 319, 133), (129, 219, 120), (46, 262, 128), (110, 218, 25), (74, 250, 51), (155, 183, 297), (143, 288, 32), (189, 276, 190), (64, 172, 42), (209, 62, 46), (328, 219, 121), (242, 207, 123), (168, 259, 111), (240, 111, 110), (219, 129, 64), (77, 275, 316), (6, 313, 138), (34, 308, 187), (222, 148, 289), (301, 151, 36), (17, 120, 328), (139, 285, 182), (309, 10, 299), (148, 187, 146), (293, 33, 145), (136, 279, 83), (236, 320, 65), (160, 127, 265), (3, 224, 15), (274, 157, 68), (52, 168, 240), (31, 9, 91), (308, 309, 88), (150, 16, 35), (193, 100, 220), (145, 185, 10), (269, 103, 194), (181, 250, 74), (112, 53, 124), (196, 63, 127), (262, 160, 266), (195, 268, 5), (313, 6, 39), (277, 232, 176), (88, 309, 11), (295, 12, 296), (223, 13, 224), (11, 302, 60), (293, 34, 188), (291, 89, 292), (290, 183, 144), (143, 183, 290), (286, 312, 176), (273, 69, 37), (278, 78, 280), (276, 275, 190), (67, 38, 22), (317, 40, 67), (234, 40, 317), (100, 193, 174), (318, 100, 174), (66, 100, 318), (173, 101, 66), (65, 101, 173), (194, 103, 191), (55, 195, 102), (134, 195, 55), (105, 104, 76), (239, 106, 172), (265, 43, 266), (131, 321, 265), (264, 159, 27), (128, 21, 45), (53, 108, 62), (218, 63, 196), (150, 3, 16), (216, 75, 251), (181, 283, 250), (247, 120, 17), (246, 167, 18), (235, 248, 179), (305, 48, 199), (306, 305, 199), (115, 217, 245), (325, 237, 247), (235, 174, 248), (174, 28, 248), (57, 68, 122), (144, 155, 118), (144, 118, 250), (155, 225, 244), (204, 216, 251), (252, 327, 253), (205, 327, 217), (163, 113, 243), (254, 61, 256), (327, 166, 197), (208, 258, 325), (217, 208, 325), (261, 109, 53), (53, 160, 108), (20, 62, 81), (263, 169, 326), (263, 45, 169), (238, 129, 237), (85, 35, 16), (160, 265, 266), (170, 43, 210), (132, 236, 319), (239, 267, 106), (213, 200, 105), (104, 82, 268), (27, 76, 134), (76, 104, 134), (55, 102, 322), (322, 269, 270), (102, 269, 322), (319, 66, 318), (192, 316, 272), (268, 99, 212), (82, 99, 268), (212, 136, 41), (212, 272, 136), (212, 41, 5), (5, 191, 103), (191, 234, 317), (40, 314, 313), (317, 67, 175), (39, 137, 38), (220, 22, 57), (165, 73, 158), (277, 176, 278), (98, 278, 280), (279, 69, 273), (273, 37, 221), (37, 97, 221), (221, 281, 314), (97, 231, 96), (281, 97, 96), (94, 180, 93), (137, 95, 284), (29, 139, 23), (232, 286, 176), (278, 92, 78), (78, 226, 231), (231, 226, 141), (231, 142, 230), (32, 90, 183), (229, 143, 290), (58, 214, 71), (58, 71, 8), (71, 184, 8), (8, 184, 153), (311, 188, 294), (294, 188, 9), (146, 60, 87), (222, 147, 148), (9, 147, 222), (34, 187, 148), (13, 15, 224), (149, 150, 186), (299, 301, 302), (303, 4, 305), (35, 85, 300), (186, 150, 35), (296, 152, 225), (292, 153, 185), (89, 153, 292), (71, 154, 184), (214, 2, 154), (140, 226, 156), (228, 227, 312), (228, 182, 58), (281, 96, 180), (280, 78, 231), (278, 98, 279), (29, 23, 275), (211, 316, 192), (66, 101, 271), (65, 317, 101), (43, 132, 210), (177, 213, 159), (323, 160, 262), (109, 160, 53), (258, 125, 54), (253, 327, 205), (204, 251, 80), (116, 243, 79), (243, 19, 79), (28, 57, 178), (167, 325, 18), (121, 235, 179), (28, 178, 248), (118, 244, 51), (225, 117, 202), (79, 216, 203), (80, 327, 252), (241, 326, 166), (166, 326, 258), (169, 45, 26), (130, 177, 159), (43, 322, 320), (174, 193, 28), (135, 165, 158), (135, 158, 211), (211, 77, 316), (280, 231, 37), (281, 180, 138), (228, 312, 286), (92, 24, 156), (226, 140, 30), (141, 311, 310), (214, 154, 71), (292, 185, 33), (296, 12, 152), (83, 191, 41), (11, 299, 302), (309, 299, 11), (153, 186, 10), (149, 186, 153), (149, 3, 150), (223, 224, 149), (224, 3, 149), (297, 225, 155), (87, 60, 296), (188, 34, 9), (156, 293, 188), (140, 156, 188), (312, 291, 292), (227, 8, 291), (227, 291, 312), (154, 223, 184), (93, 290, 283), (143, 32, 183), (176, 92, 278), (23, 228, 286), (275, 23, 286), (84, 137, 284), (231, 230, 96), (83, 279, 273), (189, 277, 279), (189, 279, 136), (276, 189, 272), (22, 274, 57), (22, 38, 274), (271, 175, 22), (67, 39, 38), (101, 317, 175), (67, 40, 39), (5, 41, 191), (272, 189, 136), (192, 272, 99), (319, 318, 133), (236, 173, 319), (322, 270, 320), (195, 103, 102), (44, 134, 55), (104, 268, 134), (268, 195, 134), (213, 105, 76), (159, 213, 76), (45, 21, 171), (265, 321, 43), (127, 63, 131), (44, 55, 131), (326, 169, 125), (81, 209, 263), (241, 81, 263), (112, 261, 53), (197, 208, 217), (327, 197, 217), (197, 166, 258), (216, 254, 256), (163, 206, 113), (64, 42, 235), (325, 247, 18), (217, 167, 245), (225, 152, 117), (225, 202, 244), (2, 13, 154), (325, 258, 237), (163, 114, 206), (254, 255, 61), (160, 323, 108), (53, 62, 20), (62, 209, 81), (26, 45, 239), (63, 44, 131), (131, 55, 321), (43, 320, 236), (171, 267, 239), (195, 5, 103), (194, 317, 65), (173, 66, 319), (82, 192, 99), (40, 313, 39), (175, 67, 22), (73, 233, 158), (279, 98, 69), (221, 97, 281), (228, 8, 227), (156, 226, 78), (30, 311, 141), (231, 141, 142), (9, 222, 91), (183, 155, 144), (24, 292, 33), (9, 34, 147), (146, 11, 60), (147, 34, 148), (300, 301, 299), (58, 8, 228), (37, 231, 97), (43, 236, 132), (238, 239, 129), (249, 215, 122), (57, 122, 178), (170, 266, 43), (264, 130, 159), (119, 181, 74), (115, 205, 217), (167, 217, 325), (211, 158, 77), (5, 268, 212), (234, 83, 273), (194, 191, 317), (39, 6, 137), (29, 1, 139), (291, 8, 153), (296, 60, 295), (277, 278, 279), (252, 204, 80), (203, 116, 79), (156, 24, 293), (229, 290, 93), (190, 275, 286), (137, 6, 95), (158, 233, 77), (271, 101, 175), (44, 27, 134), (45, 171, 239), (326, 241, 263), (112, 161, 261), (216, 256, 75), (121, 64, 235), (48, 305, 307), (238, 26, 239), (93, 180, 229), (92, 156, 78), (250, 283, 144), (91, 222, 32), (141, 310, 31), (159, 76, 27), (292, 24, 312), (287, 312, 24), (24, 92, 287), (10, 185, 153), (83, 234, 191), (262, 266, 170), (258, 54, 237), (203, 216, 204)])
me_plane_003.polygons.foreach_set('material_index', [0, 0, 0, 0, 0, 0, 0, 0, 0, 0, 1, 0, 0, 0, 0, 0, 0, 0, 0, 0, 0, 0, 1, 0, 0, 0, 0, 0, 1, 0, 0, 0, 0, 0, 0, 0, 0, 1, 1, 1, 0, 0, 0, 0, 0, 0, 0, 0, 0, 0, 0, 0, 0, 0, 1, 0, 0, 0, 0, 0, 0, 0, 0, 0, 1, 0, 0, 1, 1, 0, 0, 0, 0, 0, 0, 0, 0, 0, 0, 0, 1, 0, 0, 0, 0, 0, 0, 0, 0, 0, 0, 0, 0, 0, 0, 0, 0, 0, 0, 0, 0, 1, 0, 0, 0, 0, 0, 0, 1, 0, 0, 0, 0, 0, 0, 1, 0, 0, 0, 0, 0, 0, 0, 0, 0, 1, 1, 0, 0, 0, 1, 0, 0, 0, 1, 0, 1, 1, 0, 0, 0, 0, 0, 0, 1, 0, 0, 0, 0, 0, 0, 0, 0, 0, 0, 0, 0, 0, 0, 0, 0, 0, 0, 0, 0, 0, 0, 0, 0, 1, 1, 1, 0, 0, 0, 0, 0, 1, 0, 0, 0, 0, 1, 0, 0, 0, 0, 0, 0, 0, 0, 0, 0, 0, 0, 0, 0, 0, 0, 0, 0, 1, 0, 0, 0, 0, 0, 0, 0, 0, 0, 0, 0, 0, 0, 0, 1, 1, 0, 0, 0, 1, 0, 0, 0, 0, 0, 0, 0, 0, 0, 0, 0, 0, 1, 1, 1, 0, 0, 0, 0, 1, 0, 0, 0, 0, 0, 0, 0, 0, 1, 0, 0, 0, 0, 0, 1, 0, 0, 0, 0, 0, 0, 0, 1, 0, 0, 1, 0, 0, 0, 0, 0, 0, 0, 1, 0, 0, 1, 1, 0, 0, 0, 0, 0, 0, 0, 1, 0, 0, 0, 0, 1, 0, 0, 0, 0, 0, 0, 0, 0, 0, 0, 1, 0, 0, 0, 0, 1, 0, 1, 0, 1, 1, 1, 0, 0, 0, 0, 0, 0, 0, 0, 0, 0, 0, 0, 0, 0, 0, 0, 0, 0, 0, 0, 0, 0, 0, 0, 1, 1, 0, 0, 0, 1, 1, 0, 0, 0, 0, 0, 0, 0, 0, 1, 0, 0, 0, 0, 0, 1, 1, 1, 0, 0, 1, 0, 0, 0, 0, 0, 1, 1, 1, 1, 1, 1, 1, 0, 0, 0, 0, 0, 0, 1, 0, 0, 0, 0, 0, 0, 0, 0, 0, 0, 0, 0, 1, 0, 0, 0, 0, 0, 0, 0, 0, 0, 0, 0, 0, 0, 0, 0, 0, 1, 0, 0, 0, 0, 0, 0, 1, 0, 0, 0, 0, 0, 0, 0, 0, 0, 0, 0, 0, 0, 0, 0, 0, 0, 0, 0, 0, 0, 0, 0, 1, 0, 0, 0, 1, 1, 0, 0, 0, 1, 0, 0, 0, 0, 0, 0, 0, 0, 0, 1, 1, 0, 0, 0, 0, 0, 0, 0, 0, 0, 0, 0, 0, 0, 1, 1, 0, 0, 0, 0, 0, 0, 0, 1, 1, 0, 0, 0, 0, 0, 0, 0, 0, 0, 0, 0, 0, 1, 0, 0, 0, 0, 0, 0, 0, 0, 0, 0, 0, 0, 0, 0, 0, 0, 0, 0, 0, 1, 1, 1, 0, 1, 0, 0, 0, 0, 1, 0, 0, 0, 0, 0, 1, 1, 0, 0, 1, 1, 0, 0, 0, 1, 0, 1, 0, 0, 1, 0, 0, 0, 0, 1, 1, 1, 0, 0, 0, 0, 0, 1, 0, 0, 0, 0, 1, 0, 0, 0, 0, 0, 0, 0, 0, 0, 0, 0, 0, 0, 0, 0, 0, 0, 0, 0, 0, 1, 0, 0, 0, 1, 0, 0, 1, 0, 0])
me_plane_003.materials.append(mat_mtnrock)
me_plane_003.materials.append(mat_mtnsnow)
me_plane_003.use_remesh_preserve_volume = False
me_plane_003.use_remesh_preserve_attributes = False
me_plane_003.use_mirror_vertex_groups = False
me_plane_003.update()

# ---- objects
ob_mtn_peak_01 = bpy.data.objects.new('mtn_peak_01', me_plane_001)
ob_mtn_peak_02 = bpy.data.objects.new('mtn_peak_02', me_plane)
ob_mtn_peak_03 = bpy.data.objects.new('mtn_peak_03', me_plane_002)
ob_mtn_range_01 = bpy.data.objects.new('mtn_range_01', me_plane_003)

# ---- transforms, parenting, visibility, modifiers, constraints
ob_mtn_peak_01.location = (0.0, 0.0, 0.0)
ob_mtn_peak_01.lineart.crease_threshold = 0.0
ob_mtn_peak_02.location = (0.0, 0.0, 0.0)
ob_mtn_peak_02.rotation_euler = (1.571, -0.0, -0.0)
ob_mtn_peak_02.lineart.crease_threshold = 0.0
ob_mtn_peak_03.location = (0.0, 0.0, 0.0)
ob_mtn_peak_03.lineart.crease_threshold = 0.0
ob_mtn_range_01.location = (0.0, 0.0, 0.0)
ob_mtn_range_01.lineart.crease_threshold = 0.0

# ---- collection membership
col_collection_1.objects.link(ob_mtn_peak_01)
col_collection_2.objects.link(ob_mtn_peak_02)
col_collection_3.objects.link(ob_mtn_peak_03)
col_collection_4.objects.link(ob_mtn_range_01)

# ---- scene / render settings (as saved in the file)
scene.frame_start = 1; scene.frame_end = 250; scene.frame_set(1)
scene.render.engine = 'BLENDER_EEVEE_NEXT'
scene.render.resolution_percentage = 50
scene.render.dither_intensity = 0.0
scene.cycles.use_denoising = False
scene.cycles.samples = 10
scene.cycles.sampling_pattern = 'TABULATED_SOBOL'
scene.cycles.light_sampling_threshold = 0.0
scene.cycles.use_adaptive_sampling = False
scene.cycles.use_light_tree = False
scene.cycles.blur_glossy = 0.0
scene.cycles.pixel_filter_type = 'GAUSSIAN'
scene.cycles.sample_clamp_indirect = 0.0
scene.view_settings.view_transform = 'Standard'
bpy.context.view_layer.update()

# ---- added for rendering (the .blend has no active camera and no usable light): camera, sun
cam_auto = bpy.data.cameras.new('AutoCamera')
cam_auto.lens = 50.0
cam_auto.sensor_width = 36.0
cam_auto.clip_end = 1440.47
ob_auto_camera = bpy.data.objects.new('AutoCamera', cam_auto)
scene.collection.objects.link(ob_auto_camera)
ob_auto_camera.location = (83.6156, -98.3747, 70.1357)
ob_auto_camera.rotation_euler = (1.09748, -7.21219e-08, 0.694738)
scene.camera = ob_auto_camera
light_auto_sun = bpy.data.lights.new('AutoSun', 'SUN')
light_auto_sun.energy = 3.0
light_auto_sun.angle = 0.0523599
ob_auto_sun = bpy.data.objects.new('AutoSun', light_auto_sun)
scene.collection.objects.link(ob_auto_sun)
ob_auto_sun.rotation_euler = (0.872665, 0.174533, 0.523599)
bpy.context.view_layer.update()
